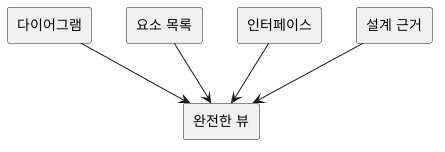

The diagram above was rendered by PlantUML. Its source (embedded in the PNG):
@startuml
rectangle "다이어그램" as Diagram
rectangle "요소 목록" as Catalog
rectangle "인터페이스" as Interface
rectangle "설계 근거" as Rationale
rectangle "완전한 뷰" as View
Diagram --> View
Catalog --> View
Interface --> View
Rationale --> View
@enduml